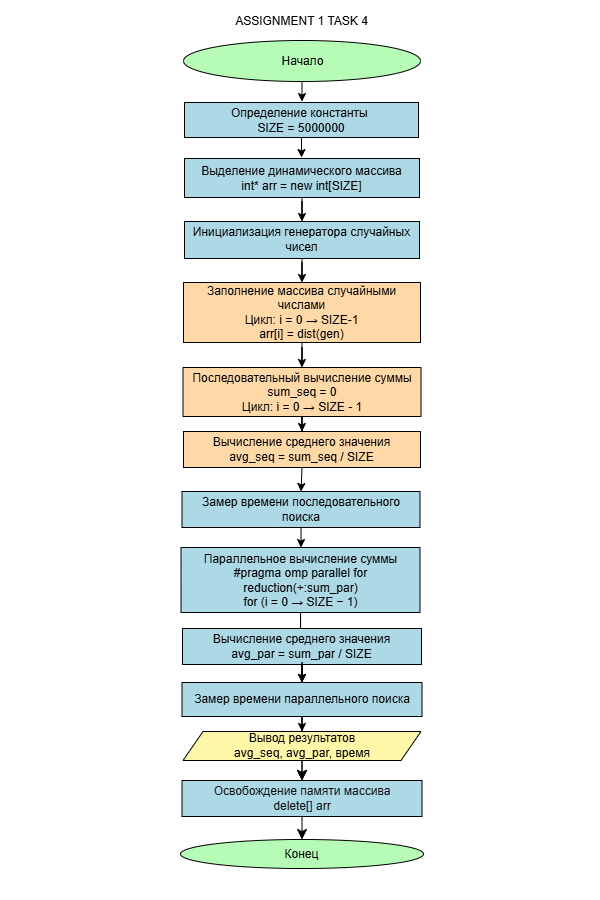

The diagram above was exported from draw.io. Its source (the exported page's mxGraphModel, read from the mxfile embedded in the PNG):
<mxGraphModel dx="715" dy="454" grid="0" gridSize="10" guides="1" tooltips="1" connect="1" arrows="1" fold="1" page="1" pageScale="1" pageWidth="600" pageHeight="900" background="light-dark(#000000,#FFFFFF)" math="0" shadow="0">
  <root>
    <mxCell id="0" />
    <mxCell id="1" parent="0" />
    <mxCell id="doy44mVqO59pjQrLM7yg-3" edge="1" parent="1" source="doy44mVqO59pjQrLM7yg-1" style="edgeStyle=orthogonalEdgeStyle;rounded=0;orthogonalLoop=1;jettySize=auto;html=1;strokeColor=light-dark(#000000,#000000);" target="doy44mVqO59pjQrLM7yg-2" value="">
      <mxGeometry relative="1" as="geometry" />
    </mxCell>
    <mxCell id="doy44mVqO59pjQrLM7yg-1" parent="1" style="ellipse;html=1;labelBackgroundColor=none;fillColor=light-dark(#FFFFFF,#B6FCB6);fontColor=light-dark(#000000,#000000);strokeColor=light-dark(#000000,#000000);" value="Начало" vertex="1">
      <mxGeometry height="41" width="237" x="183" y="40" as="geometry" />
    </mxCell>
    <mxCell id="doy44mVqO59pjQrLM7yg-5" edge="1" parent="1" source="doy44mVqO59pjQrLM7yg-2" style="edgeStyle=orthogonalEdgeStyle;rounded=0;orthogonalLoop=1;jettySize=auto;html=1;strokeColor=light-dark(#000000,#000000);" target="doy44mVqO59pjQrLM7yg-4" value="">
      <mxGeometry relative="1" as="geometry" />
    </mxCell>
    <mxCell id="doy44mVqO59pjQrLM7yg-2" parent="1" style="whiteSpace=wrap;html=1;fontColor=light-dark(#000000,#000000);fillColor=light-dark(#FFFFFF,#ADD8E6);strokeColor=light-dark(#000000,#000000);" value="Определение константы&amp;nbsp;&lt;div&gt;SIZE = 500&lt;span style=&quot;background-color: transparent;&quot;&gt;0000&lt;/span&gt;&lt;/div&gt;" vertex="1">
      <mxGeometry height="35" width="234" x="184" y="102" as="geometry" />
    </mxCell>
    <mxCell id="doy44mVqO59pjQrLM7yg-7" edge="1" parent="1" source="doy44mVqO59pjQrLM7yg-4" style="edgeStyle=orthogonalEdgeStyle;rounded=0;orthogonalLoop=1;jettySize=auto;html=1;strokeColor=light-dark(#000000,#000000);" target="doy44mVqO59pjQrLM7yg-6" value="">
      <mxGeometry relative="1" as="geometry" />
    </mxCell>
    <mxCell id="doy44mVqO59pjQrLM7yg-4" parent="1" style="whiteSpace=wrap;html=1;strokeColor=light-dark(#000000,#000000);fillColor=light-dark(#FFFFFF,#ADD8E6);fontColor=light-dark(#000000,#000000);" value="&lt;div&gt;Выделение динамического массива&lt;/div&gt;&lt;div&gt;int* arr = new int[SIZE]&lt;/div&gt;" vertex="1">
      <mxGeometry height="39" width="235" x="184" y="158" as="geometry" />
    </mxCell>
    <mxCell id="doy44mVqO59pjQrLM7yg-9" edge="1" parent="1" source="doy44mVqO59pjQrLM7yg-6" style="edgeStyle=orthogonalEdgeStyle;rounded=0;orthogonalLoop=1;jettySize=auto;html=1;strokeColor=light-dark(#000000,#000000);" target="doy44mVqO59pjQrLM7yg-8" value="">
      <mxGeometry relative="1" as="geometry" />
    </mxCell>
    <mxCell id="doy44mVqO59pjQrLM7yg-6" parent="1" style="whiteSpace=wrap;html=1;fontColor=light-dark(#000000,#000000);fillColor=light-dark(#FFFFFF,#ADD8E6);strokeColor=light-dark(#000000,#000000);" value="Инициализация генератора случайных чисел" vertex="1">
      <mxGeometry height="37" width="235" x="184" y="221" as="geometry" />
    </mxCell>
    <mxCell id="doy44mVqO59pjQrLM7yg-11" edge="1" parent="1" source="doy44mVqO59pjQrLM7yg-8" style="edgeStyle=orthogonalEdgeStyle;rounded=0;orthogonalLoop=1;jettySize=auto;html=1;strokeColor=light-dark(#000000,#000000);" target="doy44mVqO59pjQrLM7yg-10" value="">
      <mxGeometry relative="1" as="geometry" />
    </mxCell>
    <mxCell id="doy44mVqO59pjQrLM7yg-8" parent="1" style="whiteSpace=wrap;html=1;fillColor=light-dark(#FFFFFF,#FFD8A8);fontColor=light-dark(#000000,#000000);strokeColor=light-dark(#000000,#000000);" value="Заполнение массива случайными числами&lt;div&gt;Цикл: i = 0&amp;nbsp;→ SIZE-1&lt;/div&gt;&lt;div&gt;arr[i] = dist(gen)&lt;/div&gt;" vertex="1">
      <mxGeometry height="60" width="237" x="183" y="282" as="geometry" />
    </mxCell>
    <mxCell id="NEsgN7Wd18JYyh9TR4xW-5" edge="1" parent="1" source="doy44mVqO59pjQrLM7yg-10" style="edgeStyle=orthogonalEdgeStyle;rounded=0;orthogonalLoop=1;jettySize=auto;html=1;strokeColor=light-dark(#000000,#000000);" target="NEsgN7Wd18JYyh9TR4xW-4" value="">
      <mxGeometry relative="1" as="geometry" />
    </mxCell>
    <mxCell id="doy44mVqO59pjQrLM7yg-10" parent="1" style="whiteSpace=wrap;html=1;fontColor=light-dark(#000000,#000000);fillColor=light-dark(#FFFFFF,#FFD8A8);strokeColor=light-dark(#000000,#000000);" value="&lt;div&gt;Последовательный вычисление суммы&lt;/div&gt;&lt;div&gt;sum_seq = 0&lt;/div&gt;&lt;div&gt;Цикл: i = 0 → SIZE - 1&lt;/div&gt;" vertex="1">
      <mxGeometry height="49" width="238" x="182.5" y="367" as="geometry" />
    </mxCell>
    <mxCell id="doy44mVqO59pjQrLM7yg-15" edge="1" parent="1" source="doy44mVqO59pjQrLM7yg-12" style="edgeStyle=orthogonalEdgeStyle;rounded=0;orthogonalLoop=1;jettySize=auto;html=1;strokeColor=light-dark(#000000,#000000);" target="doy44mVqO59pjQrLM7yg-14" value="">
      <mxGeometry relative="1" as="geometry" />
    </mxCell>
    <mxCell id="doy44mVqO59pjQrLM7yg-12" parent="1" style="whiteSpace=wrap;html=1;fillColor=light-dark(#FFFFFF,#ADD8E6);fontColor=light-dark(#000000,#000000);strokeColor=light-dark(#000000,#000000);" value="&lt;div&gt;Замер времени&amp;nbsp;&lt;span style=&quot;background-color: transparent;&quot;&gt;последовательного поиска&lt;/span&gt;&lt;/div&gt;" vertex="1">
      <mxGeometry height="36" width="238" x="181.5" y="491" as="geometry" />
    </mxCell>
    <mxCell id="coULOOPrYOhBQE1Ny3B1-45" edge="1" parent="1" source="coULOOPrYOhBQE1Ny3B1-53" style="edgeStyle=orthogonalEdgeStyle;rounded=0;orthogonalLoop=1;jettySize=auto;html=1;" value="">
      <mxGeometry relative="1" as="geometry">
        <mxPoint x="317" y="737" as="targetPoint" />
      </mxGeometry>
    </mxCell>
    <mxCell id="coULOOPrYOhBQE1Ny3B1-51" edge="1" parent="1" source="doy44mVqO59pjQrLM7yg-14" style="edgeStyle=orthogonalEdgeStyle;rounded=0;orthogonalLoop=1;jettySize=auto;html=1;strokeColor=light-dark(#000000,#000000);" target="coULOOPrYOhBQE1Ny3B1-50" value="">
      <mxGeometry relative="1" as="geometry" />
    </mxCell>
    <mxCell id="doy44mVqO59pjQrLM7yg-14" parent="1" style="whiteSpace=wrap;html=1;fontColor=light-dark(#000000,#000000);fillColor=light-dark(#FFFFFF,#ADD8E6);strokeColor=light-dark(#000000,#000000);" value="&lt;div&gt;Параллельное вычисление суммы&lt;/div&gt;&lt;div&gt;#pragma omp parallel for reduction(+:sum_par)&lt;/div&gt;&lt;div&gt;for (i = 0 → SIZE − 1)&lt;/div&gt;" vertex="1">
      <mxGeometry height="65" width="239" x="180.5" y="547" as="geometry" />
    </mxCell>
    <mxCell id="coULOOPrYOhBQE1Ny3B1-52" edge="1" parent="1" source="doy44mVqO59pjQrLM7yg-14" style="edgeStyle=orthogonalEdgeStyle;rounded=0;orthogonalLoop=1;jettySize=auto;html=1;strokeColor=light-dark(#000000,#000000);" target="coULOOPrYOhBQE1Ny3B1-50" value="">
      <mxGeometry relative="1" as="geometry">
        <mxPoint x="301" y="639" as="sourcePoint" />
        <mxPoint x="317" y="737" as="targetPoint" />
      </mxGeometry>
    </mxCell>
    <mxCell id="coULOOPrYOhBQE1Ny3B1-54" edge="1" parent="1" source="coULOOPrYOhBQE1Ny3B1-50" style="edgeStyle=orthogonalEdgeStyle;rounded=0;orthogonalLoop=1;jettySize=auto;html=1;strokeColor=light-dark(#000000,#000000);" target="coULOOPrYOhBQE1Ny3B1-53" value="">
      <mxGeometry relative="1" as="geometry" />
    </mxCell>
    <mxCell id="coULOOPrYOhBQE1Ny3B1-50" parent="1" style="whiteSpace=wrap;html=1;fillColor=light-dark(#FFFFFF,#ADD8E6);strokeColor=light-dark(#000000,#000000);fontColor=light-dark(#000000,#000000);" value="&lt;div&gt;Вычисление среднего значения&lt;/div&gt;&lt;div&gt;avg_par = sum_par / SIZE&lt;/div&gt;" vertex="1">
      <mxGeometry height="36" width="239" x="182" y="628" as="geometry" />
    </mxCell>
    <mxCell id="coULOOPrYOhBQE1Ny3B1-56" edge="1" parent="1" source="coULOOPrYOhBQE1Ny3B1-53" style="edgeStyle=orthogonalEdgeStyle;rounded=0;orthogonalLoop=1;jettySize=auto;html=1;entryX=0.5;entryY=0;entryDx=0;entryDy=0;strokeColor=light-dark(#000000,#000000);" target="coULOOPrYOhBQE1Ny3B1-62" value="">
      <mxGeometry relative="1" as="geometry">
        <mxPoint x="300.5" y="905" as="targetPoint" />
      </mxGeometry>
    </mxCell>
    <mxCell id="coULOOPrYOhBQE1Ny3B1-57" edge="1" parent="1" source="coULOOPrYOhBQE1Ny3B1-62" style="edgeStyle=none;curved=1;rounded=0;orthogonalLoop=1;jettySize=auto;html=1;fontSize=12;startSize=8;endSize=8;strokeColor=light-dark(#000000,#000000);" target="coULOOPrYOhBQE1Ny3B1-60" value="">
      <mxGeometry relative="1" as="geometry" />
    </mxCell>
    <mxCell id="coULOOPrYOhBQE1Ny3B1-58" edge="1" parent="1" source="coULOOPrYOhBQE1Ny3B1-62" style="edgeStyle=none;curved=1;rounded=0;orthogonalLoop=1;jettySize=auto;html=1;fontSize=12;startSize=8;endSize=8;strokeColor=light-dark(#000000,#000000);" target="coULOOPrYOhBQE1Ny3B1-60" value="">
      <mxGeometry relative="1" as="geometry" />
    </mxCell>
    <mxCell id="coULOOPrYOhBQE1Ny3B1-59" edge="1" parent="1" source="coULOOPrYOhBQE1Ny3B1-60" style="edgeStyle=none;curved=1;rounded=0;orthogonalLoop=1;jettySize=auto;html=1;fontSize=12;startSize=8;endSize=8;strokeColor=light-dark(#000000,#000000);" target="coULOOPrYOhBQE1Ny3B1-61" value="">
      <mxGeometry relative="1" as="geometry" />
    </mxCell>
    <mxCell id="coULOOPrYOhBQE1Ny3B1-64" edge="1" parent="1" source="coULOOPrYOhBQE1Ny3B1-60" style="edgeStyle=orthogonalEdgeStyle;rounded=0;orthogonalLoop=1;jettySize=auto;html=1;" value="">
      <mxGeometry relative="1" as="geometry">
        <mxPoint x="575.5" y="787" as="targetPoint" />
      </mxGeometry>
    </mxCell>
    <mxCell id="coULOOPrYOhBQE1Ny3B1-60" parent="1" style="whiteSpace=wrap;html=1;fillColor=light-dark(#000000,#ADD8E6);fontColor=#ffffff;strokeColor=light-dark(#000000,#000000);" value="Освобождение памяти массива&lt;div&gt;delete[] arr&lt;/div&gt;" vertex="1">
      <mxGeometry height="36" width="240" x="181.5" y="780" as="geometry" />
    </mxCell>
    <mxCell id="coULOOPrYOhBQE1Ny3B1-61" parent="1" style="ellipse;whiteSpace=wrap;html=1;fillColor=light-dark(#FFFFFF,#B6FCB6);fontColor=light-dark(#000000,#000000);strokeColor=light-dark(#000000,#000000);" value="Конец" vertex="1">
      <mxGeometry height="29" width="243" x="180" y="839" as="geometry" />
    </mxCell>
    <mxCell id="coULOOPrYOhBQE1Ny3B1-62" parent="1" style="shape=parallelogram;perimeter=parallelogramPerimeter;whiteSpace=wrap;html=1;fixedSize=1;fillColor=light-dark(#FFFFFF,#FFF7A8);fontColor=light-dark(#000000,#000000);strokeColor=light-dark(#000000,#000000);" value="&lt;div&gt;Вывод результатов&lt;/div&gt;&lt;div&gt;avg_seq, avg_par, время&lt;/div&gt;" vertex="1">
      <mxGeometry height="29" width="238" x="182.5" y="731" as="geometry" />
    </mxCell>
    <mxCell id="NEsgN7Wd18JYyh9TR4xW-9" edge="1" parent="1" source="NEsgN7Wd18JYyh9TR4xW-4" style="edgeStyle=orthogonalEdgeStyle;rounded=0;orthogonalLoop=1;jettySize=auto;html=1;entryX=0.5;entryY=0;entryDx=0;entryDy=0;exitX=0.5;exitY=1;exitDx=0;exitDy=0;strokeColor=light-dark(#000000,#000000);" target="doy44mVqO59pjQrLM7yg-12" value="">
      <mxGeometry relative="1" as="geometry">
        <Array as="points" />
      </mxGeometry>
    </mxCell>
    <mxCell id="NEsgN7Wd18JYyh9TR4xW-4" parent="1" style="whiteSpace=wrap;html=1;fillColor=light-dark(#FFFFFF,#FFD8A8);strokeColor=light-dark(#000000,#000000);fontColor=light-dark(#000000,#000000);" value="Вычисление среднего значения&#10;avg_seq = sum_seq / SIZE" vertex="1">
      <mxGeometry height="36" width="237" x="183" y="431" as="geometry" />
    </mxCell>
    <mxCell id="NEsgN7Wd18JYyh9TR4xW-7" edge="1" parent="1" source="coULOOPrYOhBQE1Ny3B1-50" style="edgeStyle=orthogonalEdgeStyle;rounded=0;orthogonalLoop=1;jettySize=auto;html=1;strokeColor=light-dark(#000000,#000000);" target="coULOOPrYOhBQE1Ny3B1-53" value="">
      <mxGeometry relative="1" as="geometry">
        <mxPoint x="301" y="621" as="sourcePoint" />
        <mxPoint x="317" y="737" as="targetPoint" />
      </mxGeometry>
    </mxCell>
    <mxCell id="coULOOPrYOhBQE1Ny3B1-53" parent="1" style="whiteSpace=wrap;html=1;fillColor=light-dark(#FFFFFF,#ADD8E6);strokeColor=light-dark(#000000,#000000);fontColor=light-dark(#000000,#000000);" value="Замер времени параллельного поиска" vertex="1">
      <mxGeometry height="34" width="240" x="181.5" y="682" as="geometry" />
    </mxCell>
    <mxCell id="NEsgN7Wd18JYyh9TR4xW-14" parent="1" style="text;html=1;whiteSpace=wrap;strokeColor=none;fillColor=none;align=center;verticalAlign=middle;rounded=0;fontColor=light-dark(#000000,#000000);" value="ASSIGNMENT&lt;span style=&quot;background-color: transparent;&quot;&gt;&amp;nbsp;1 TASK 4&lt;/span&gt;" vertex="1">
      <mxGeometry height="30" width="209" x="197" y="6" as="geometry" />
    </mxCell>
  </root>
</mxGraphModel>